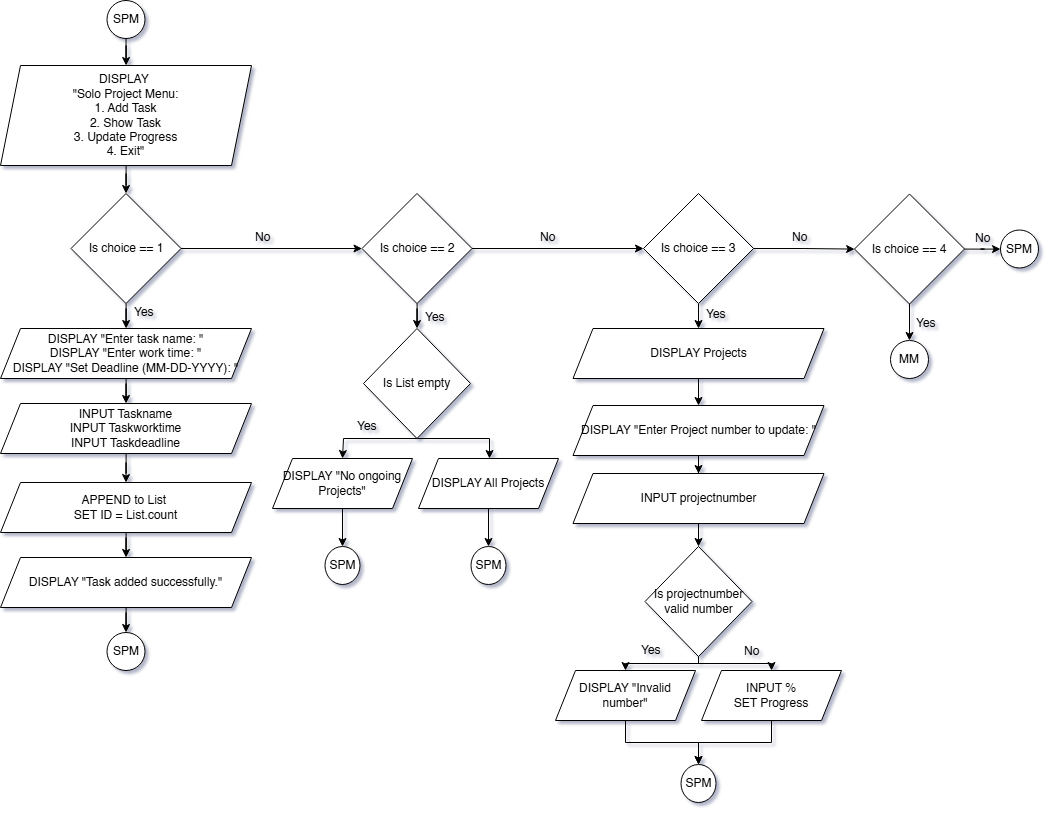

The diagram above was exported from draw.io. Its source (the exported page's mxGraphModel, read from the mxfile embedded in the PNG):
<mxGraphModel dx="1288" dy="478" grid="1" gridSize="10" guides="1" tooltips="1" connect="1" arrows="1" fold="1" page="1" pageScale="1" pageWidth="850" pageHeight="1100" math="0" shadow="0">
  <root>
    <mxCell id="0" />
    <mxCell id="1" parent="0" />
    <mxCell id="-uv_o9OqFsgnrROpkrc9-84" edge="1" parent="1" source="-uv_o9OqFsgnrROpkrc9-85" style="edgeStyle=orthogonalEdgeStyle;rounded=0;orthogonalLoop=1;jettySize=auto;html=1;entryX=0.5;entryY=0;entryDx=0;entryDy=0;" target="-uv_o9OqFsgnrROpkrc9-88">
      <mxGeometry relative="1" as="geometry" />
    </mxCell>
    <mxCell id="-uv_o9OqFsgnrROpkrc9-85" parent="1" style="shape=parallelogram;perimeter=parallelogramPerimeter;whiteSpace=wrap;html=1;fixedSize=1;" value="&lt;div&gt;DISPLAY&amp;nbsp;&lt;br&gt;&quot;Solo Project Menu:&lt;/div&gt;&lt;div&gt;1. Add Task&lt;/div&gt;&lt;div&gt;2. Show Task&lt;/div&gt;&lt;div&gt;3. Update Progress&lt;/div&gt;&lt;div&gt;4. Exit&quot;&lt;/div&gt;" vertex="1">
      <mxGeometry height="100" width="251" x="1770" y="1215" as="geometry" />
    </mxCell>
    <mxCell id="-uv_o9OqFsgnrROpkrc9-86" edge="1" parent="1" source="-uv_o9OqFsgnrROpkrc9-88" style="edgeStyle=orthogonalEdgeStyle;rounded=0;orthogonalLoop=1;jettySize=auto;html=1;" target="-uv_o9OqFsgnrROpkrc9-90">
      <mxGeometry relative="1" as="geometry" />
    </mxCell>
    <mxCell id="-uv_o9OqFsgnrROpkrc9-87" edge="1" parent="1" source="-uv_o9OqFsgnrROpkrc9-88" style="edgeStyle=orthogonalEdgeStyle;rounded=0;orthogonalLoop=1;jettySize=auto;html=1;entryX=0;entryY=0.5;entryDx=0;entryDy=0;" target="-uv_o9OqFsgnrROpkrc9-119">
      <mxGeometry relative="1" as="geometry">
        <mxPoint x="2041.1428571428573" y="1398" as="targetPoint" />
      </mxGeometry>
    </mxCell>
    <mxCell id="-uv_o9OqFsgnrROpkrc9-88" parent="1" style="rhombus;whiteSpace=wrap;html=1;" value="Is choice == 1" vertex="1">
      <mxGeometry height="110" width="110" x="1840.5" y="1343" as="geometry" />
    </mxCell>
    <mxCell id="-uv_o9OqFsgnrROpkrc9-89" edge="1" parent="1" source="-uv_o9OqFsgnrROpkrc9-90" style="edgeStyle=orthogonalEdgeStyle;rounded=0;orthogonalLoop=1;jettySize=auto;html=1;entryX=0.5;entryY=0;entryDx=0;entryDy=0;" target="-uv_o9OqFsgnrROpkrc9-92">
      <mxGeometry relative="1" as="geometry" />
    </mxCell>
    <mxCell id="-uv_o9OqFsgnrROpkrc9-90" parent="1" style="shape=parallelogram;perimeter=parallelogramPerimeter;whiteSpace=wrap;html=1;fixedSize=1;" value="DISPLAY &quot;Enter task name: &quot;&lt;div&gt;DISPLAY &quot;Enter work time: &quot;&lt;/div&gt;&lt;div&gt;DISPLAY &quot;Set Deadline (MM-DD-YYYY): &quot;&lt;/div&gt;" vertex="1">
      <mxGeometry height="50" width="251" x="1770" y="1478" as="geometry" />
    </mxCell>
    <mxCell id="-uv_o9OqFsgnrROpkrc9-91" edge="1" parent="1" source="-uv_o9OqFsgnrROpkrc9-92" style="edgeStyle=orthogonalEdgeStyle;rounded=0;orthogonalLoop=1;jettySize=auto;html=1;entryX=0.5;entryY=0;entryDx=0;entryDy=0;" target="-uv_o9OqFsgnrROpkrc9-94">
      <mxGeometry relative="1" as="geometry" />
    </mxCell>
    <mxCell id="-uv_o9OqFsgnrROpkrc9-92" parent="1" style="shape=parallelogram;perimeter=parallelogramPerimeter;whiteSpace=wrap;html=1;fixedSize=1;" value="INPUT Taskname&lt;div&gt;INPUT Taskworktime&lt;/div&gt;&lt;div&gt;INPUT Taskdeadline&lt;/div&gt;" vertex="1">
      <mxGeometry height="50" width="251" x="1770" y="1553" as="geometry" />
    </mxCell>
    <mxCell id="-uv_o9OqFsgnrROpkrc9-93" edge="1" parent="1" source="-uv_o9OqFsgnrROpkrc9-94" style="edgeStyle=orthogonalEdgeStyle;rounded=0;orthogonalLoop=1;jettySize=auto;html=1;entryX=0.5;entryY=0;entryDx=0;entryDy=0;" target="-uv_o9OqFsgnrROpkrc9-96">
      <mxGeometry relative="1" as="geometry" />
    </mxCell>
    <UserObject label="APPEND to List&amp;nbsp;&lt;br&gt;SET ID = List.count" id="-uv_o9OqFsgnrROpkrc9-94">
      <mxCell parent="1" style="shape=parallelogram;perimeter=parallelogramPerimeter;whiteSpace=wrap;html=1;fixedSize=1;" vertex="1">
        <mxGeometry height="50" width="251" x="1770" y="1632" as="geometry" />
      </mxCell>
    </UserObject>
    <mxCell id="-uv_o9OqFsgnrROpkrc9-95" edge="1" parent="1" source="-uv_o9OqFsgnrROpkrc9-96" style="edgeStyle=orthogonalEdgeStyle;rounded=0;orthogonalLoop=1;jettySize=auto;html=1;" target="-uv_o9OqFsgnrROpkrc9-105" value="">
      <mxGeometry relative="1" as="geometry" />
    </mxCell>
    <mxCell id="-uv_o9OqFsgnrROpkrc9-96" parent="1" style="shape=parallelogram;perimeter=parallelogramPerimeter;whiteSpace=wrap;html=1;fixedSize=1;" value="DISPLAY &quot;Task added successfully.&quot;" vertex="1">
      <mxGeometry height="50" width="251" x="1770" y="1707" as="geometry" />
    </mxCell>
    <mxCell id="-uv_o9OqFsgnrROpkrc9-97" edge="1" parent="1" source="-uv_o9OqFsgnrROpkrc9-100" style="edgeStyle=orthogonalEdgeStyle;rounded=0;orthogonalLoop=1;jettySize=auto;html=1;" target="-uv_o9OqFsgnrROpkrc9-102">
      <mxGeometry relative="1" as="geometry">
        <Array as="points">
          <mxPoint x="2259" y="1588" />
        </Array>
      </mxGeometry>
    </mxCell>
    <mxCell id="-uv_o9OqFsgnrROpkrc9-98" edge="1" parent="1" source="-uv_o9OqFsgnrROpkrc9-119" style="edgeStyle=orthogonalEdgeStyle;rounded=0;orthogonalLoop=1;jettySize=auto;html=1;entryX=0;entryY=0.5;entryDx=0;entryDy=0;exitX=1;exitY=0.5;exitDx=0;exitDy=0;" target="-uv_o9OqFsgnrROpkrc9-109">
      <mxGeometry relative="1" as="geometry">
        <mxPoint x="2445.689655172414" y="1397.9999999999995" as="targetPoint" />
      </mxGeometry>
    </mxCell>
    <mxCell id="-uv_o9OqFsgnrROpkrc9-99" edge="1" parent="1" source="-uv_o9OqFsgnrROpkrc9-100" style="edgeStyle=orthogonalEdgeStyle;rounded=0;orthogonalLoop=1;jettySize=auto;html=1;entryX=0.5;entryY=0;entryDx=0;entryDy=0;" target="-uv_o9OqFsgnrROpkrc9-117">
      <mxGeometry relative="1" as="geometry">
        <Array as="points">
          <mxPoint x="2113" y="1588" />
          <mxPoint x="2109" y="1588" />
        </Array>
      </mxGeometry>
    </mxCell>
    <mxCell id="-uv_o9OqFsgnrROpkrc9-100" parent="1" style="rhombus;whiteSpace=wrap;html=1;" value="Is List empty" vertex="1">
      <mxGeometry height="110" width="107" x="2133" y="1478" as="geometry" />
    </mxCell>
    <mxCell id="-uv_o9OqFsgnrROpkrc9-101" edge="1" parent="1" source="-uv_o9OqFsgnrROpkrc9-102" style="edgeStyle=orthogonalEdgeStyle;rounded=0;orthogonalLoop=1;jettySize=auto;html=1;" target="-uv_o9OqFsgnrROpkrc9-106" value="">
      <mxGeometry relative="1" as="geometry" />
    </mxCell>
    <mxCell id="-uv_o9OqFsgnrROpkrc9-102" parent="1" style="shape=parallelogram;perimeter=parallelogramPerimeter;whiteSpace=wrap;html=1;fixedSize=1;" value="DISPLAY All Projects" vertex="1">
      <mxGeometry height="50" width="140" x="2188" y="1608" as="geometry" />
    </mxCell>
    <mxCell id="-uv_o9OqFsgnrROpkrc9-103" edge="1" parent="1" source="-uv_o9OqFsgnrROpkrc9-104" style="edgeStyle=orthogonalEdgeStyle;rounded=0;orthogonalLoop=1;jettySize=auto;html=1;" target="-uv_o9OqFsgnrROpkrc9-85">
      <mxGeometry relative="1" as="geometry" />
    </mxCell>
    <mxCell id="-uv_o9OqFsgnrROpkrc9-104" parent="1" style="ellipse;whiteSpace=wrap;html=1;aspect=fixed;" value="SPM" vertex="1">
      <mxGeometry height="38" width="38" x="1876.5" y="1150" as="geometry" />
    </mxCell>
    <mxCell id="-uv_o9OqFsgnrROpkrc9-105" parent="1" style="ellipse;whiteSpace=wrap;html=1;aspect=fixed;" value="SPM" vertex="1">
      <mxGeometry height="38" width="38" x="1876.5" y="1782" as="geometry" />
    </mxCell>
    <mxCell id="-uv_o9OqFsgnrROpkrc9-106" parent="1" style="ellipse;whiteSpace=wrap;html=1;aspect=fixed;" value="SPM" vertex="1">
      <mxGeometry height="38" width="35" x="2240.5" y="1696" as="geometry" />
    </mxCell>
    <mxCell id="-uv_o9OqFsgnrROpkrc9-107" edge="1" parent="1" source="-uv_o9OqFsgnrROpkrc9-109" style="edgeStyle=orthogonalEdgeStyle;rounded=0;orthogonalLoop=1;jettySize=auto;html=1;entryX=0.5;entryY=0;entryDx=0;entryDy=0;" target="-uv_o9OqFsgnrROpkrc9-111">
      <mxGeometry relative="1" as="geometry" />
    </mxCell>
    <mxCell id="-uv_o9OqFsgnrROpkrc9-108" edge="1" parent="1" source="-uv_o9OqFsgnrROpkrc9-109" style="edgeStyle=orthogonalEdgeStyle;rounded=0;orthogonalLoop=1;jettySize=auto;html=1;" target="-uv_o9OqFsgnrROpkrc9-143" value="">
      <mxGeometry relative="1" as="geometry" />
    </mxCell>
    <mxCell id="-uv_o9OqFsgnrROpkrc9-109" parent="1" style="rhombus;whiteSpace=wrap;html=1;" value="Is choice == 3" vertex="1">
      <mxGeometry height="110" width="110" x="2413" y="1343" as="geometry" />
    </mxCell>
    <mxCell id="-uv_o9OqFsgnrROpkrc9-110" edge="1" parent="1" source="-uv_o9OqFsgnrROpkrc9-111" style="edgeStyle=orthogonalEdgeStyle;rounded=0;orthogonalLoop=1;jettySize=auto;html=1;entryX=0.5;entryY=0;entryDx=0;entryDy=0;" target="-uv_o9OqFsgnrROpkrc9-113">
      <mxGeometry relative="1" as="geometry" />
    </mxCell>
    <mxCell id="-uv_o9OqFsgnrROpkrc9-111" parent="1" style="shape=parallelogram;perimeter=parallelogramPerimeter;whiteSpace=wrap;html=1;fixedSize=1;" value="DISPLAY Projects" vertex="1">
      <mxGeometry height="50" width="251" x="2342.5" y="1478" as="geometry" />
    </mxCell>
    <mxCell id="-uv_o9OqFsgnrROpkrc9-112" edge="1" parent="1" source="-uv_o9OqFsgnrROpkrc9-113" style="edgeStyle=orthogonalEdgeStyle;rounded=0;orthogonalLoop=1;jettySize=auto;html=1;" target="-uv_o9OqFsgnrROpkrc9-115" value="">
      <mxGeometry relative="1" as="geometry" />
    </mxCell>
    <mxCell id="-uv_o9OqFsgnrROpkrc9-113" parent="1" style="shape=parallelogram;perimeter=parallelogramPerimeter;whiteSpace=wrap;html=1;fixedSize=1;" value="DISPLAY &quot;Enter Project number to update: &quot;" vertex="1">
      <mxGeometry height="50" width="251" x="2342.5" y="1555" as="geometry" />
    </mxCell>
    <mxCell id="-uv_o9OqFsgnrROpkrc9-114" edge="1" parent="1" source="-uv_o9OqFsgnrROpkrc9-115" style="edgeStyle=orthogonalEdgeStyle;rounded=0;orthogonalLoop=1;jettySize=auto;html=1;entryX=0.5;entryY=0;entryDx=0;entryDy=0;" target="-uv_o9OqFsgnrROpkrc9-123">
      <mxGeometry relative="1" as="geometry" />
    </mxCell>
    <mxCell id="-uv_o9OqFsgnrROpkrc9-115" parent="1" style="shape=parallelogram;perimeter=parallelogramPerimeter;whiteSpace=wrap;html=1;fixedSize=1;" value="INPUT projectnumber" vertex="1">
      <mxGeometry height="50" width="251" x="2342.5" y="1623" as="geometry" />
    </mxCell>
    <mxCell id="-uv_o9OqFsgnrROpkrc9-116" edge="1" parent="1" source="-uv_o9OqFsgnrROpkrc9-117" style="edgeStyle=orthogonalEdgeStyle;rounded=0;orthogonalLoop=1;jettySize=auto;html=1;" target="-uv_o9OqFsgnrROpkrc9-120">
      <mxGeometry relative="1" as="geometry" />
    </mxCell>
    <mxCell id="-uv_o9OqFsgnrROpkrc9-117" parent="1" style="shape=parallelogram;perimeter=parallelogramPerimeter;whiteSpace=wrap;html=1;fixedSize=1;" value="DISPLAY &quot;No ongoing Projects&quot;" vertex="1">
      <mxGeometry height="50" width="140" x="2042" y="1608" as="geometry" />
    </mxCell>
    <mxCell id="-uv_o9OqFsgnrROpkrc9-118" edge="1" parent="1" source="-uv_o9OqFsgnrROpkrc9-119" style="edgeStyle=orthogonalEdgeStyle;rounded=0;orthogonalLoop=1;jettySize=auto;html=1;entryX=0.5;entryY=0;entryDx=0;entryDy=0;" target="-uv_o9OqFsgnrROpkrc9-100">
      <mxGeometry relative="1" as="geometry" />
    </mxCell>
    <mxCell id="-uv_o9OqFsgnrROpkrc9-119" parent="1" style="rhombus;whiteSpace=wrap;html=1;" value="Is choice == 2" vertex="1">
      <mxGeometry height="110" width="110" x="2131.5" y="1343" as="geometry" />
    </mxCell>
    <mxCell id="-uv_o9OqFsgnrROpkrc9-120" parent="1" style="ellipse;whiteSpace=wrap;html=1;aspect=fixed;" value="SPM" vertex="1">
      <mxGeometry height="38" width="35" x="2094.5" y="1696" as="geometry" />
    </mxCell>
    <mxCell id="-uv_o9OqFsgnrROpkrc9-121" edge="1" parent="1" source="-uv_o9OqFsgnrROpkrc9-123" style="edgeStyle=orthogonalEdgeStyle;rounded=0;orthogonalLoop=1;jettySize=auto;html=1;entryX=0.5;entryY=0;entryDx=0;entryDy=0;" target="-uv_o9OqFsgnrROpkrc9-127">
      <mxGeometry relative="1" as="geometry">
        <Array as="points">
          <mxPoint x="2468" y="1813" />
          <mxPoint x="2395" y="1813" />
        </Array>
      </mxGeometry>
    </mxCell>
    <mxCell id="-uv_o9OqFsgnrROpkrc9-122" edge="1" parent="1" source="-uv_o9OqFsgnrROpkrc9-123" style="edgeStyle=orthogonalEdgeStyle;rounded=0;orthogonalLoop=1;jettySize=auto;html=1;entryX=0.5;entryY=0;entryDx=0;entryDy=0;" target="-uv_o9OqFsgnrROpkrc9-125">
      <mxGeometry relative="1" as="geometry">
        <Array as="points">
          <mxPoint x="2468" y="1813" />
          <mxPoint x="2541" y="1813" />
        </Array>
      </mxGeometry>
    </mxCell>
    <mxCell id="-uv_o9OqFsgnrROpkrc9-123" parent="1" style="rhombus;whiteSpace=wrap;html=1;" value="Is projectnumber valid number" vertex="1">
      <mxGeometry height="110" width="107" x="2414.5" y="1696" as="geometry" />
    </mxCell>
    <mxCell id="-uv_o9OqFsgnrROpkrc9-124" edge="1" parent="1" source="-uv_o9OqFsgnrROpkrc9-125" style="edgeStyle=orthogonalEdgeStyle;rounded=0;orthogonalLoop=1;jettySize=auto;html=1;entryX=0.5;entryY=0;entryDx=0;entryDy=0;" target="-uv_o9OqFsgnrROpkrc9-128" value="">
      <mxGeometry relative="1" as="geometry">
        <mxPoint x="2541" y="1908" as="targetPoint" />
      </mxGeometry>
    </mxCell>
    <mxCell id="-uv_o9OqFsgnrROpkrc9-125" parent="1" style="shape=parallelogram;perimeter=parallelogramPerimeter;whiteSpace=wrap;html=1;fixedSize=1;" value="INPUT %&lt;div&gt;SET Progress&lt;/div&gt;" vertex="1">
      <mxGeometry height="50" width="140" x="2471" y="1820" as="geometry" />
    </mxCell>
    <mxCell id="-uv_o9OqFsgnrROpkrc9-126" edge="1" parent="1" source="-uv_o9OqFsgnrROpkrc9-127" style="edgeStyle=orthogonalEdgeStyle;rounded=0;orthogonalLoop=1;jettySize=auto;html=1;" target="-uv_o9OqFsgnrROpkrc9-128">
      <mxGeometry relative="1" as="geometry" />
    </mxCell>
    <mxCell id="-uv_o9OqFsgnrROpkrc9-127" parent="1" style="shape=parallelogram;perimeter=parallelogramPerimeter;whiteSpace=wrap;html=1;fixedSize=1;" value="DISPLAY &quot;Invalid number&quot;" vertex="1">
      <mxGeometry height="50" width="140" x="2325" y="1820" as="geometry" />
    </mxCell>
    <mxCell id="-uv_o9OqFsgnrROpkrc9-128" parent="1" style="ellipse;whiteSpace=wrap;html=1;aspect=fixed;" value="SPM" vertex="1">
      <mxGeometry height="38" width="35" x="2450.5" y="1914" as="geometry" />
    </mxCell>
    <mxCell id="-uv_o9OqFsgnrROpkrc9-129" parent="1" style="ellipse;whiteSpace=wrap;html=1;aspect=fixed;" value="MM" vertex="1">
      <mxGeometry height="38" width="38" x="2660" y="1490" as="geometry" />
    </mxCell>
    <mxCell id="-uv_o9OqFsgnrROpkrc9-130" parent="1" style="text;whiteSpace=wrap;html=1;" value="Yes" vertex="1">
      <mxGeometry height="30" width="33" x="1902" y="1448" as="geometry" />
    </mxCell>
    <mxCell id="-uv_o9OqFsgnrROpkrc9-131" parent="1" style="text;whiteSpace=wrap;html=1;" value="Yes" vertex="1">
      <mxGeometry height="30" width="33" x="2193" y="1453" as="geometry" />
    </mxCell>
    <mxCell id="-uv_o9OqFsgnrROpkrc9-132" parent="1" style="text;whiteSpace=wrap;html=1;" value="Yes" vertex="1">
      <mxGeometry height="30" width="33" x="2125" y="1562" as="geometry" />
    </mxCell>
    <mxCell id="-uv_o9OqFsgnrROpkrc9-133" parent="1" style="text;whiteSpace=wrap;html=1;" value="Yes" vertex="1">
      <mxGeometry height="30" width="33" x="2474" y="1450" as="geometry" />
    </mxCell>
    <mxCell id="-uv_o9OqFsgnrROpkrc9-134" parent="1" style="text;whiteSpace=wrap;html=1;" value="Yes" vertex="1">
      <mxGeometry height="30" width="33" x="2409" y="1786" as="geometry" />
    </mxCell>
    <mxCell id="-uv_o9OqFsgnrROpkrc9-135" parent="1" style="text;whiteSpace=wrap;html=1;" value="No" vertex="1">
      <mxGeometry height="19" width="27.5" x="2023" y="1372.5" as="geometry" />
    </mxCell>
    <mxCell id="-uv_o9OqFsgnrROpkrc9-136" parent="1" style="text;whiteSpace=wrap;html=1;" value="No" vertex="1">
      <mxGeometry height="19" width="27.5" x="2308" y="1372.5" as="geometry" />
    </mxCell>
    <mxCell id="-uv_o9OqFsgnrROpkrc9-137" parent="1" style="text;whiteSpace=wrap;html=1;" value="No" vertex="1">
      <mxGeometry height="19" width="27.5" x="2560" y="1372.5" as="geometry" />
    </mxCell>
    <mxCell id="-uv_o9OqFsgnrROpkrc9-138" parent="1" style="text;whiteSpace=wrap;html=1;" value="No" vertex="1">
      <mxGeometry height="19" width="27.5" x="2512" y="1787" as="geometry" />
    </mxCell>
    <mxCell id="-uv_o9OqFsgnrROpkrc9-139" parent="1" style="text;whiteSpace=wrap;html=1;" value="No" vertex="1">
      <mxGeometry height="19" width="27.5" x="2742.5" y="1374" as="geometry" />
    </mxCell>
    <mxCell id="-uv_o9OqFsgnrROpkrc9-140" parent="1" style="text;whiteSpace=wrap;html=1;" value="Yes" vertex="1">
      <mxGeometry height="30" width="33" x="2684" y="1459" as="geometry" />
    </mxCell>
    <mxCell id="-uv_o9OqFsgnrROpkrc9-141" edge="1" parent="1" source="-uv_o9OqFsgnrROpkrc9-143" style="edgeStyle=orthogonalEdgeStyle;rounded=0;orthogonalLoop=1;jettySize=auto;html=1;" target="-uv_o9OqFsgnrROpkrc9-129" value="">
      <mxGeometry relative="1" as="geometry" />
    </mxCell>
    <mxCell id="-uv_o9OqFsgnrROpkrc9-142" edge="1" parent="1" source="-uv_o9OqFsgnrROpkrc9-143" style="edgeStyle=orthogonalEdgeStyle;rounded=0;orthogonalLoop=1;jettySize=auto;html=1;" target="-uv_o9OqFsgnrROpkrc9-144" value="">
      <mxGeometry relative="1" as="geometry" />
    </mxCell>
    <mxCell id="-uv_o9OqFsgnrROpkrc9-143" parent="1" style="rhombus;whiteSpace=wrap;html=1;" value="Is choice == 4" vertex="1">
      <mxGeometry height="110" width="110" x="2624" y="1343.5" as="geometry" />
    </mxCell>
    <mxCell id="-uv_o9OqFsgnrROpkrc9-144" parent="1" style="ellipse;whiteSpace=wrap;html=1;aspect=fixed;" value="SPM" vertex="1">
      <mxGeometry height="38" width="38" x="2770" y="1379.5" as="geometry" />
    </mxCell>
  </root>
</mxGraphModel>